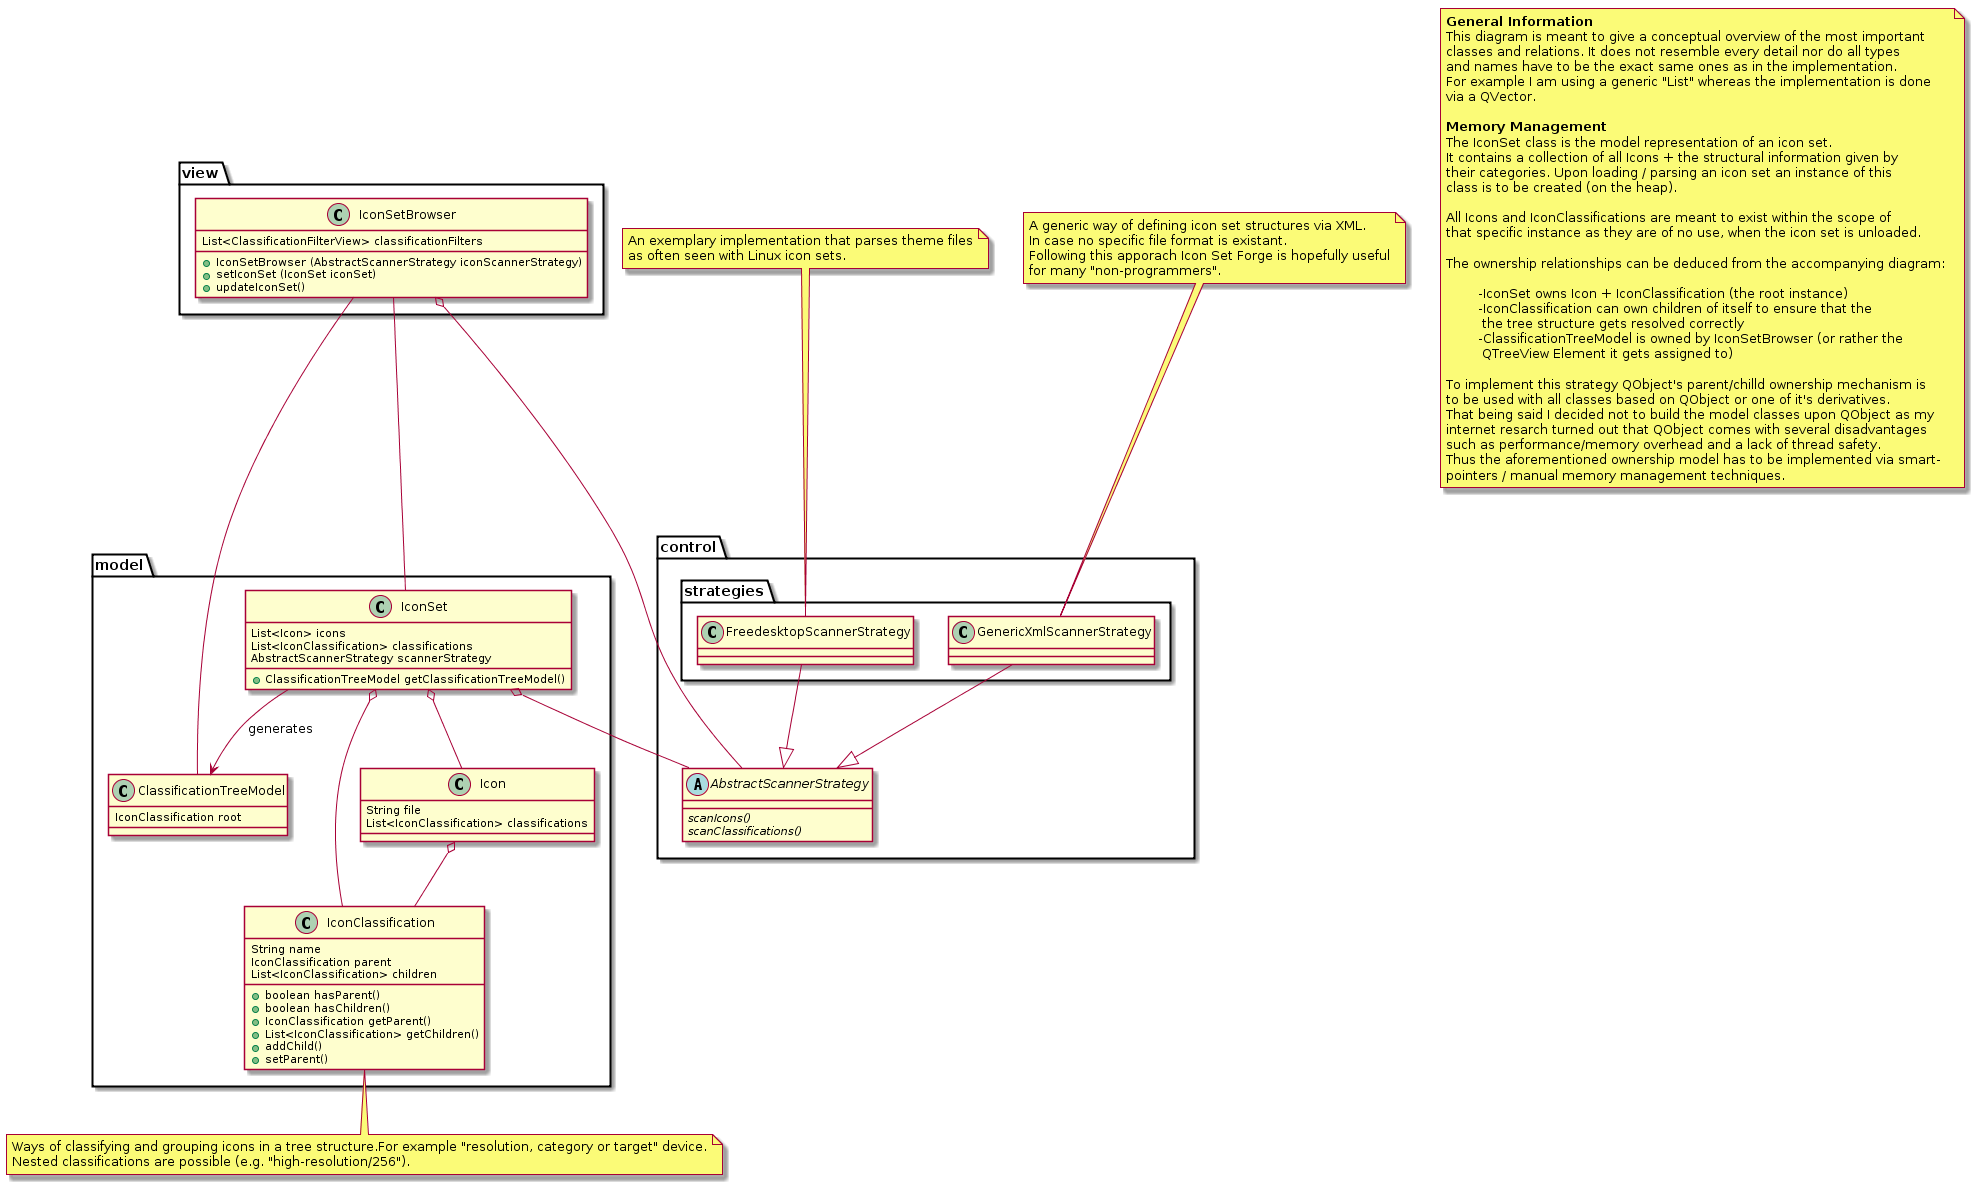

The diagram above was rendered by PlantUML. Its source (embedded in the PNG):
@startuml

note as N1
<b>General Information</b>
This diagram is meant to give a conceptual overview of the most important
classes and relations. It does not resemble every detail nor do all types
and names have to be the exact same ones as in the implementation.
For example I am using a generic "List" whereas the implementation is done 
via a QVector.

<b>Memory Management</b>
The IconSet class is the model representation of an icon set.
It contains a collection of all Icons + the structural information given by 
their categories. Upon loading / parsing an icon set an instance of this 
class is to be created (on the heap). 

All Icons and IconClassifications are meant to exist within the scope of 
that specific instance as they are of no use, when the icon set is unloaded.

The ownership relationships can be deduced from the accompanying diagram: 

	-IconSet owns Icon + IconClassification (the root instance)
	-IconClassification can own children of itself to ensure that the
	 the tree structure gets resolved correctly
	-ClassificationTreeModel is owned by IconSetBrowser (or rather the
	 QTreeView Element it gets assigned to)

To implement this strategy QObject's parent/chilld ownership mechanism is 
to be used with all classes based on QObject or one of it's derivatives.
That being said I decided not to build the model classes upon QObject as my
internet resarch turned out that QObject comes with several disadvantages
such as performance/memory overhead and a lack of thread safety.
Thus the aforementioned ownership model has to be implemented via smart-
pointers / manual memory management techniques.
end note
	 

package control {
	abstract class AbstractScannerStrategy {
		{abstract} + scanIcons()
		{abstract} + scanClassifications()
	}
	package strategies {
		class FreedesktopScannerStrategy --|> AbstractScannerStrategy
		class GenericXmlScannerStrategy --|> AbstractScannerStrategy
	}
}

package view {
	class IconSetBrowser {
		List<ClassificationFilterView> classificationFilters
		+ IconSetBrowser (AbstractScannerStrategy iconScannerStrategy)
		+ setIconSet (IconSet iconSet)
		+ updateIconSet()
	}
}

package model {
	class IconClassification {
		String name
		IconClassification parent
		List<IconClassification> children
		+ boolean hasParent()
		+ boolean hasChildren()
		+ IconClassification getParent()
		+ List<IconClassification> getChildren()
		+ addChild()
		+ setParent()
	}
	
	class IconSet {
		List<Icon> icons
		List<IconClassification> classifications
		AbstractScannerStrategy scannerStrategy 
		+ ClassificationTreeModel getClassificationTreeModel()
	}
	
	class Icon {
		String file
		List<IconClassification> classifications
	}
	
	class ClassificationTreeModel {
		IconClassification root
	}
}

IconSetBrowser o-- AbstractScannerStrategy

Icon o-- IconClassification
IconSet o-- Icon
IconSet o-- IconClassification
IconSet o- AbstractScannerStrategy
IconSet --> ClassificationTreeModel : generates

IconSetBrowser -- IconSet
IconSetBrowser -- ClassificationTreeModel

note bottom of IconClassification: Ways of classifying and grouping icons in a tree structure.For example "resolution, category or target" device.\nNested classifications are possible (e.g. "high-resolution/256").

note top of FreedesktopScannerStrategy: An exemplary implementation that parses theme files\nas often seen with Linux icon sets.

note top of GenericXmlScannerStrategy: A generic way of defining icon set structures via XML.\nIn case no specific file format is existant.\nFollowing this apporach Icon Set Forge is hopefully useful\nfor many "non-programmers".

@enduml